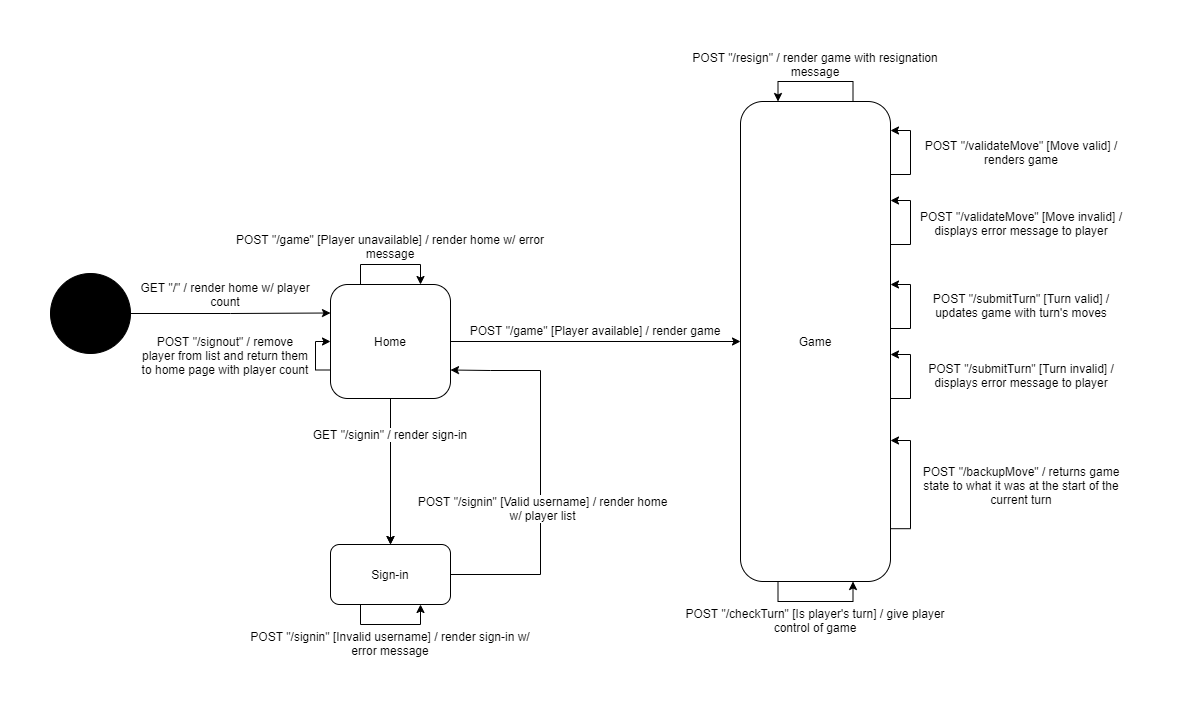

The diagram above was exported from draw.io. Its source (the exported page's mxGraphModel, read from the mxfile embedded in the PNG):
<mxGraphModel dx="2062" dy="1132" grid="1" gridSize="10" guides="1" tooltips="1" connect="1" arrows="1" fold="1" page="1" pageScale="1" pageWidth="1169" pageHeight="827" math="0" shadow="0">
  <root>
    <mxCell id="0" />
    <mxCell id="1" parent="0" />
    <mxCell id="o3E8WvD4araPu9AEQfWw-5" style="edgeStyle=orthogonalEdgeStyle;rounded=0;orthogonalLoop=1;jettySize=auto;html=1;entryX=0;entryY=0.25;entryDx=0;entryDy=0;" parent="1" source="o3E8WvD4araPu9AEQfWw-1" target="o3E8WvD4araPu9AEQfWw-2" edge="1">
      <mxGeometry relative="1" as="geometry" />
    </mxCell>
    <mxCell id="o3E8WvD4araPu9AEQfWw-1" value="" style="ellipse;whiteSpace=wrap;html=1;aspect=fixed;fillColor=#000000;" parent="1" vertex="1">
      <mxGeometry x="45" y="333" width="80" height="80" as="geometry" />
    </mxCell>
    <mxCell id="o3E8WvD4araPu9AEQfWw-4" style="edgeStyle=orthogonalEdgeStyle;rounded=0;orthogonalLoop=1;jettySize=auto;html=1;entryX=0.5;entryY=0;entryDx=0;entryDy=0;" parent="1" source="o3E8WvD4araPu9AEQfWw-2" target="o3E8WvD4araPu9AEQfWw-3" edge="1">
      <mxGeometry relative="1" as="geometry" />
    </mxCell>
    <mxCell id="o3E8WvD4araPu9AEQfWw-25" style="edgeStyle=orthogonalEdgeStyle;rounded=0;orthogonalLoop=1;jettySize=auto;html=1;exitX=1;exitY=0.5;exitDx=0;exitDy=0;entryX=0;entryY=0.5;entryDx=0;entryDy=0;" parent="1" source="o3E8WvD4araPu9AEQfWw-2" target="o3E8WvD4araPu9AEQfWw-6" edge="1">
      <mxGeometry relative="1" as="geometry" />
    </mxCell>
    <mxCell id="o3E8WvD4araPu9AEQfWw-2" value="Home" style="rounded=1;whiteSpace=wrap;html=1;fillColor=#FFFFFF;" parent="1" vertex="1">
      <mxGeometry x="325" y="344" width="120" height="114" as="geometry" />
    </mxCell>
    <mxCell id="o3E8WvD4araPu9AEQfWw-8" style="edgeStyle=orthogonalEdgeStyle;rounded=0;orthogonalLoop=1;jettySize=auto;html=1;entryX=1;entryY=0.75;entryDx=0;entryDy=0;" parent="1" source="o3E8WvD4araPu9AEQfWw-3" target="o3E8WvD4araPu9AEQfWw-2" edge="1">
      <mxGeometry relative="1" as="geometry">
        <Array as="points">
          <mxPoint x="535" y="634" />
          <mxPoint x="535" y="430" />
          <mxPoint x="485" y="430" />
        </Array>
      </mxGeometry>
    </mxCell>
    <mxCell id="o3E8WvD4araPu9AEQfWw-3" value="Sign-in" style="rounded=1;whiteSpace=wrap;html=1;fillColor=#FFFFFF;" parent="1" vertex="1">
      <mxGeometry x="325" y="604" width="120" height="60" as="geometry" />
    </mxCell>
    <mxCell id="o3E8WvD4araPu9AEQfWw-6" value="Game" style="rounded=1;whiteSpace=wrap;html=1;fillColor=#FFFFFF;" parent="1" vertex="1">
      <mxGeometry x="735" y="161" width="150" height="480" as="geometry" />
    </mxCell>
    <mxCell id="o3E8WvD4araPu9AEQfWw-9" value="" style="edgeStyle=orthogonalEdgeStyle;rounded=0;orthogonalLoop=1;jettySize=auto;html=1;" parent="1" source="o3E8WvD4araPu9AEQfWw-7" target="o3E8WvD4araPu9AEQfWw-3" edge="1">
      <mxGeometry relative="1" as="geometry" />
    </mxCell>
    <mxCell id="o3E8WvD4araPu9AEQfWw-7" value="GET &quot;/signin&quot; / render sign-in" style="text;html=1;strokeColor=none;fillColor=none;align=center;verticalAlign=middle;whiteSpace=wrap;rounded=0;glass=0;labelBackgroundColor=#ffffff;" parent="1" vertex="1">
      <mxGeometry x="265" y="484" width="240" height="20" as="geometry" />
    </mxCell>
    <mxCell id="o3E8WvD4araPu9AEQfWw-10" value="POST &quot;/signin&quot; [Valid username] / render home w/ player list" style="text;html=1;strokeColor=none;fillColor=none;align=center;verticalAlign=middle;whiteSpace=wrap;rounded=0;glass=0;labelBackgroundColor=#ffffff;" parent="1" vertex="1">
      <mxGeometry x="410" y="558" width="255" height="20" as="geometry" />
    </mxCell>
    <mxCell id="o3E8WvD4araPu9AEQfWw-11" style="edgeStyle=orthogonalEdgeStyle;rounded=0;orthogonalLoop=1;jettySize=auto;html=1;exitX=0.25;exitY=1;exitDx=0;exitDy=0;entryX=0.75;entryY=1;entryDx=0;entryDy=0;" parent="1" source="o3E8WvD4araPu9AEQfWw-3" target="o3E8WvD4araPu9AEQfWw-3" edge="1">
      <mxGeometry relative="1" as="geometry" />
    </mxCell>
    <mxCell id="o3E8WvD4araPu9AEQfWw-12" value="POST &quot;/signin&quot; [Invalid username] / render sign-in w/ error message" style="text;html=1;strokeColor=none;fillColor=none;align=center;verticalAlign=middle;whiteSpace=wrap;rounded=0;glass=0;labelBackgroundColor=#ffffff;" parent="1" vertex="1">
      <mxGeometry x="240" y="693" width="290" height="20" as="geometry" />
    </mxCell>
    <mxCell id="o3E8WvD4araPu9AEQfWw-14" value="GET &quot;/&quot; / render home w/ player count" style="text;html=1;strokeColor=none;fillColor=none;align=center;verticalAlign=middle;whiteSpace=wrap;rounded=0;glass=0;labelBackgroundColor=#ffffff;" parent="1" vertex="1">
      <mxGeometry x="125" y="344" width="190" height="20" as="geometry" />
    </mxCell>
    <mxCell id="o3E8WvD4araPu9AEQfWw-15" style="edgeStyle=orthogonalEdgeStyle;rounded=0;orthogonalLoop=1;jettySize=auto;html=1;exitX=0.25;exitY=0;exitDx=0;exitDy=0;entryX=0.75;entryY=0;entryDx=0;entryDy=0;" parent="1" source="o3E8WvD4araPu9AEQfWw-2" target="o3E8WvD4araPu9AEQfWw-2" edge="1">
      <mxGeometry relative="1" as="geometry">
        <Array as="points">
          <mxPoint x="355" y="324" />
          <mxPoint x="415" y="324" />
        </Array>
      </mxGeometry>
    </mxCell>
    <mxCell id="o3E8WvD4araPu9AEQfWw-16" value="POST &quot;/game&quot; [Player unavailable] / render home w/ error message" style="text;html=1;strokeColor=none;fillColor=none;align=center;verticalAlign=middle;whiteSpace=wrap;rounded=0;glass=0;labelBackgroundColor=#ffffff;" parent="1" vertex="1">
      <mxGeometry x="230" y="296" width="310" height="20" as="geometry" />
    </mxCell>
    <mxCell id="o3E8WvD4araPu9AEQfWw-17" value="POST &quot;/game&quot; [Player available] / render game" style="text;html=1;strokeColor=none;fillColor=none;align=center;verticalAlign=middle;whiteSpace=wrap;rounded=0;glass=0;labelBackgroundColor=#ffffff;" parent="1" vertex="1">
      <mxGeometry x="435" y="380" width="310" height="20" as="geometry" />
    </mxCell>
    <mxCell id="o3E8WvD4araPu9AEQfWw-20" value="POST &quot;/resign&quot; / render game with resignation message" style="text;html=1;strokeColor=none;fillColor=none;align=center;verticalAlign=middle;whiteSpace=wrap;rounded=0;glass=0;labelBackgroundColor=#ffffff;" parent="1" vertex="1">
      <mxGeometry x="680" y="114" width="260" height="20" as="geometry" />
    </mxCell>
    <mxCell id="o3E8WvD4araPu9AEQfWw-27" style="edgeStyle=orthogonalEdgeStyle;rounded=0;orthogonalLoop=1;jettySize=auto;html=1;exitX=0.75;exitY=0;exitDx=0;exitDy=0;entryX=0.25;entryY=0;entryDx=0;entryDy=0;" parent="1" source="o3E8WvD4araPu9AEQfWw-6" target="o3E8WvD4araPu9AEQfWw-6" edge="1">
      <mxGeometry relative="1" as="geometry">
        <Array as="points">
          <mxPoint x="848" y="141" />
          <mxPoint x="773" y="141" />
        </Array>
      </mxGeometry>
    </mxCell>
    <mxCell id="o3E8WvD4araPu9AEQfWw-28" style="edgeStyle=orthogonalEdgeStyle;rounded=0;orthogonalLoop=1;jettySize=auto;html=1;" parent="1" edge="1">
      <mxGeometry relative="1" as="geometry">
        <mxPoint x="885" y="234" as="sourcePoint" />
        <mxPoint x="885" y="190" as="targetPoint" />
        <Array as="points">
          <mxPoint x="905" y="234" />
          <mxPoint x="905" y="190" />
        </Array>
      </mxGeometry>
    </mxCell>
    <mxCell id="o3E8WvD4araPu9AEQfWw-29" value="POST &quot;/checkTurn&quot; [Is player's turn] / give player control of game" style="text;html=1;strokeColor=none;fillColor=none;align=center;verticalAlign=middle;whiteSpace=wrap;rounded=0;glass=0;labelBackgroundColor=#ffffff;" parent="1" vertex="1">
      <mxGeometry x="675" y="670" width="270" height="20" as="geometry" />
    </mxCell>
    <mxCell id="o3E8WvD4araPu9AEQfWw-33" style="edgeStyle=orthogonalEdgeStyle;rounded=0;orthogonalLoop=1;jettySize=auto;html=1;exitX=0.25;exitY=1;exitDx=0;exitDy=0;entryX=0.75;entryY=1;entryDx=0;entryDy=0;" parent="1" source="o3E8WvD4araPu9AEQfWw-6" target="o3E8WvD4araPu9AEQfWw-6" edge="1">
      <mxGeometry relative="1" as="geometry" />
    </mxCell>
    <mxCell id="o3E8WvD4araPu9AEQfWw-34" value="POST &quot;/validateMove&quot; [Move valid] / renders game" style="text;html=1;strokeColor=none;fillColor=none;align=center;verticalAlign=middle;whiteSpace=wrap;rounded=0;glass=0;labelBackgroundColor=#ffffff;" parent="1" vertex="1">
      <mxGeometry x="906" y="197" width="220" height="30" as="geometry" />
    </mxCell>
    <mxCell id="o3E8WvD4araPu9AEQfWw-35" style="edgeStyle=orthogonalEdgeStyle;rounded=0;orthogonalLoop=1;jettySize=auto;html=1;" parent="1" edge="1">
      <mxGeometry relative="1" as="geometry">
        <mxPoint x="885" y="458" as="sourcePoint" />
        <mxPoint x="885" y="414" as="targetPoint" />
        <Array as="points">
          <mxPoint x="905" y="458" />
          <mxPoint x="905" y="414" />
        </Array>
      </mxGeometry>
    </mxCell>
    <mxCell id="o3E8WvD4araPu9AEQfWw-36" style="edgeStyle=orthogonalEdgeStyle;rounded=0;orthogonalLoop=1;jettySize=auto;html=1;" parent="1" edge="1">
      <mxGeometry relative="1" as="geometry">
        <mxPoint x="885" y="304" as="sourcePoint" />
        <mxPoint x="885" y="260" as="targetPoint" />
        <Array as="points">
          <mxPoint x="905" y="304" />
          <mxPoint x="905" y="260" />
        </Array>
      </mxGeometry>
    </mxCell>
    <mxCell id="o3E8WvD4araPu9AEQfWw-37" style="edgeStyle=orthogonalEdgeStyle;rounded=0;orthogonalLoop=1;jettySize=auto;html=1;" parent="1" edge="1">
      <mxGeometry relative="1" as="geometry">
        <mxPoint x="885" y="388" as="sourcePoint" />
        <mxPoint x="885" y="344" as="targetPoint" />
        <Array as="points">
          <mxPoint x="905" y="388" />
          <mxPoint x="905" y="344" />
        </Array>
      </mxGeometry>
    </mxCell>
    <mxCell id="o3E8WvD4araPu9AEQfWw-38" style="edgeStyle=orthogonalEdgeStyle;rounded=0;orthogonalLoop=1;jettySize=auto;html=1;exitX=1;exitY=0.89;exitDx=0;exitDy=0;exitPerimeter=0;" parent="1" source="o3E8WvD4araPu9AEQfWw-6" edge="1">
      <mxGeometry relative="1" as="geometry">
        <mxPoint x="885" y="544" as="sourcePoint" />
        <mxPoint x="885" y="500" as="targetPoint" />
        <Array as="points">
          <mxPoint x="905" y="588" />
          <mxPoint x="905" y="500" />
        </Array>
      </mxGeometry>
    </mxCell>
    <mxCell id="o3E8WvD4araPu9AEQfWw-39" value="POST &quot;/validateMove&quot; [Move invalid] / displays error message to player" style="text;html=1;strokeColor=none;fillColor=none;align=center;verticalAlign=middle;whiteSpace=wrap;rounded=0;glass=0;labelBackgroundColor=#ffffff;" parent="1" vertex="1">
      <mxGeometry x="906" y="268" width="220" height="30" as="geometry" />
    </mxCell>
    <mxCell id="o3E8WvD4araPu9AEQfWw-40" value="POST &quot;/submitTurn&quot; [Turn valid] / updates game with turn's moves" style="text;html=1;strokeColor=none;fillColor=none;align=center;verticalAlign=middle;whiteSpace=wrap;rounded=0;glass=0;labelBackgroundColor=#ffffff;" parent="1" vertex="1">
      <mxGeometry x="906" y="350" width="220" height="30" as="geometry" />
    </mxCell>
    <mxCell id="o3E8WvD4araPu9AEQfWw-41" value="POST &quot;/submitTurn&quot; [Turn invalid] / displays error message to player" style="text;html=1;strokeColor=none;fillColor=none;align=center;verticalAlign=middle;whiteSpace=wrap;rounded=0;glass=0;labelBackgroundColor=#ffffff;" parent="1" vertex="1">
      <mxGeometry x="906" y="420" width="220" height="30" as="geometry" />
    </mxCell>
    <mxCell id="o3E8WvD4araPu9AEQfWw-43" value="POST &quot;/backupMove&quot; / returns game state to what it was at the start of the current turn" style="text;html=1;strokeColor=none;fillColor=none;align=center;verticalAlign=middle;whiteSpace=wrap;rounded=0;glass=0;labelBackgroundColor=#ffffff;" parent="1" vertex="1">
      <mxGeometry x="906" y="530" width="220" height="30" as="geometry" />
    </mxCell>
    <mxCell id="o3E8WvD4araPu9AEQfWw-44" style="edgeStyle=orthogonalEdgeStyle;rounded=0;orthogonalLoop=1;jettySize=auto;html=1;exitX=0;exitY=0.75;exitDx=0;exitDy=0;entryX=0;entryY=0.5;entryDx=0;entryDy=0;" parent="1" source="o3E8WvD4araPu9AEQfWw-2" target="o3E8WvD4araPu9AEQfWw-2" edge="1">
      <mxGeometry relative="1" as="geometry">
        <Array as="points">
          <mxPoint x="310" y="429" />
          <mxPoint x="310" y="401" />
        </Array>
      </mxGeometry>
    </mxCell>
    <mxCell id="o3E8WvD4araPu9AEQfWw-45" value="POST &quot;/signout&quot; / remove player from list and return them to home page with player count" style="text;html=1;strokeColor=none;fillColor=none;align=center;verticalAlign=middle;whiteSpace=wrap;rounded=0;glass=0;labelBackgroundColor=#ffffff;" parent="1" vertex="1">
      <mxGeometry x="135" y="405" width="170" height="20" as="geometry" />
    </mxCell>
  </root>
</mxGraphModel>